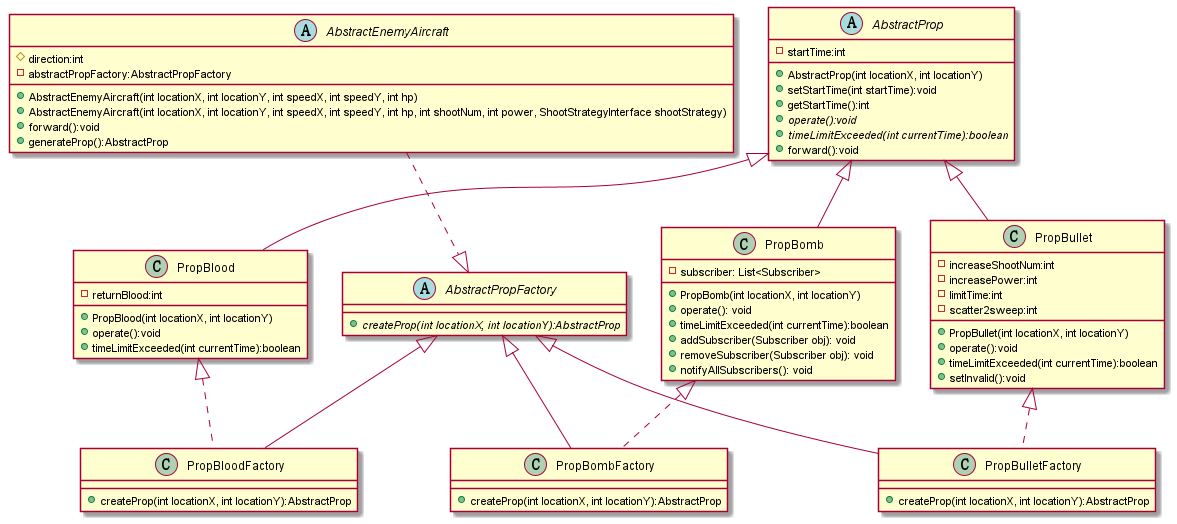

The diagram above was rendered by PlantUML. Its source (embedded in the PNG):
@startuml
'https://plantuml.com/class-diagram

 abstract class AbstractEnemyAircraft
 {
    # direction:int
    - abstractPropFactory:AbstractPropFactory
    + AbstractEnemyAircraft(int locationX, int locationY, int speedX, int speedY, int hp)
    + AbstractEnemyAircraft(int locationX, int locationY, int speedX, int speedY, int hp, int shootNum, int power, ShootStrategyInterface shootStrategy)
    + forward():void
    + generateProp():AbstractProp
 }

abstract class AbstractProp
{
    - startTime:int
    + AbstractProp(int locationX, int locationY)
    + setStartTime(int startTime):void
    + getStartTime():int
    + {abstract} operate():void
    + {abstract} timeLimitExceeded(int currentTime):boolean
    + forward():void
}

abstract class AbstractPropFactory
{
    + {abstract} createProp(int locationX, int locationY):AbstractProp
}

AbstractPropFactory <|-- PropBloodFactory
AbstractPropFactory <|-- PropBombFactory
AbstractPropFactory <|-- PropBulletFactory

AbstractPropFactory <|.up. AbstractEnemyAircraft
PropBomb <|.. PropBombFactory
PropBullet <|.. PropBulletFactory
PropBlood <|.. PropBloodFactory

AbstractProp <|-- PropBlood
AbstractProp <|-- PropBomb
AbstractProp <|-- PropBullet

class PropBlood {
    - returnBlood:int
    + PropBlood(int locationX, int locationY)
    + operate():void
    + timeLimitExceeded(int currentTime):boolean
}

class PropBomb {
    - subscriber: List<Subscriber>
    + PropBomb(int locationX, int locationY)
    + operate(): void
    + timeLimitExceeded(int currentTime):boolean
    + addSubscriber(Subscriber obj): void
    + removeSubscriber(Subscriber obj): void
    + notifyAllSubscribers(): void
}

class PropBullet {
    - increaseShootNum:int
    - increasePower:int
    - limitTime:int
    - scatter2sweep:int
    + PropBullet(int locationX, int locationY)
    + operate():void
    + timeLimitExceeded(int currentTime):boolean
    + setInvalid():void
}

class PropBloodFactory{
    + createProp(int locationX, int locationY):AbstractProp
}

class PropBombFactory{
    + createProp(int locationX, int locationY):AbstractProp
}

class PropBulletFactory{
    + createProp(int locationX, int locationY):AbstractProp
}

@enduml